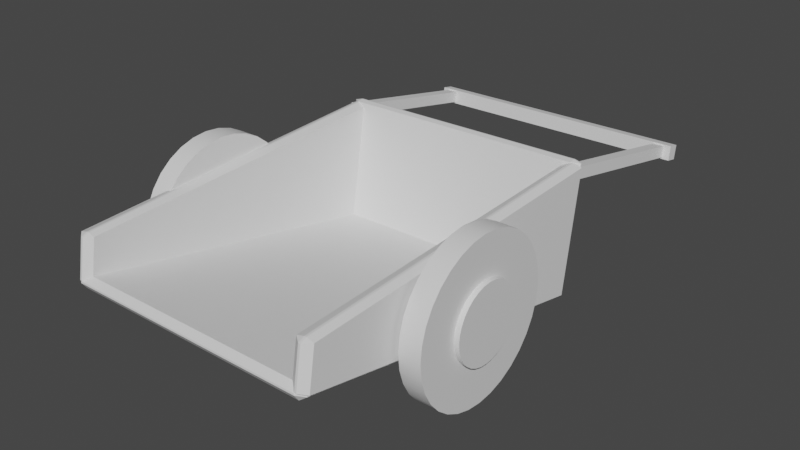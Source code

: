 # Source: WheelBarrel.blend  (saved by Blender 2.81.16; exported with 4.5.12 LTS)
import bpy
from mathutils import Matrix  # noqa: F401  (used for matrix-valued properties, if any)

bpy.ops.wm.read_factory_settings(use_empty=True)
scene = bpy.context.scene
scene.name = 'Scene'

# ---- collections
col_collection = bpy.data.collections.new('Collection'); scene.collection.children.link(col_collection)

# ---- materials (node trees are filled in below, after node groups)
mat_material_002 = bpy.data.materials.new('Material.002')
mat_material_002.use_transparent_shadow = False
mat_material_001 = bpy.data.materials.new('Material.001')
mat_material_001.use_transparent_shadow = False
mat_material_003 = bpy.data.materials.new('Material.003')
mat_material_003.use_transparent_shadow = False

# ---- node groups
ng_auto_smooth = bpy.data.node_groups.new('Auto Smooth', 'GeometryNodeTree')
_s = ng_auto_smooth.interface.new_socket(name='Geometry', in_out='OUTPUT', socket_type='NodeSocketGeometry')
_s = ng_auto_smooth.interface.new_socket(name='Geometry', in_out='INPUT', socket_type='NodeSocketGeometry')
_s = ng_auto_smooth.interface.new_socket(name='Angle', in_out='INPUT', socket_type='NodeSocketFloat')
_s.subtype = 'ANGLE'
_s.min_value = 0.0
_s.max_value = 3.142
ng_auto_smooth.is_modifier = True
_N = ng_auto_smooth.nodes; _L = ng_auto_smooth.links
n0 = _N.new('NodeGroupOutput'); n0.name = 'Group Output'; n0.location = (480, -100)
n1 = _N.new('NodeGroupInput'); n1.name = 'Group Input'; n1.location = (-420, -300)
n2 = _N.new('NodeGroupInput'); n2.name = 'Group Input.001'; n2.location = (-60, -100)
n3 = _N.new('GeometryNodeSetShadeSmooth'); n3.name = 'Set Shade Smooth'; n3.location = (120, -100)
n3.domain = 'EDGE'
n4 = _N.new('GeometryNodeSetShadeSmooth'); n4.name = 'Set Shade Smooth.001'; n4.location = (300, -100)
n5 = _N.new('GeometryNodeInputMeshEdgeAngle'); n5.name = 'Edge Angle'; n5.location = (-420, -220)
n6 = _N.new('GeometryNodeInputEdgeSmooth'); n6.name = 'Is Edge Smooth'; n6.location = (-60, -160)
n7 = _N.new('GeometryNodeInputShadeSmooth'); n7.name = 'Is Face Smooth'; n7.location = (-240, -340)
n8 = _N.new('FunctionNodeBooleanMath'); n8.name = 'Boolean Math'; n8.location = (-60, -220)
n9 = _N.new('FunctionNodeCompare'); n9.name = 'Compare'; n9.location = (-240, -180)
n9.operation = 'LESS_EQUAL'
_L.new(n5.outputs[0], n9.inputs[0])
_L.new(n4.outputs[0], n0.inputs[0])
_L.new(n1.outputs[1], n9.inputs[1])
_L.new(n9.outputs[0], n8.inputs[0])
_L.new(n7.outputs[0], n8.inputs[1])
_L.new(n2.outputs[0], n3.inputs[0])
_L.new(n6.outputs[0], n3.inputs[1])
_L.new(n3.outputs[0], n4.inputs[0])
_L.new(n8.outputs[0], n3.inputs[2])
n0.is_active_output = True

# ---- material node trees
mat_material_002.use_nodes = True; mat_material_002.node_tree.nodes.clear()
_N = mat_material_002.node_tree.nodes; _L = mat_material_002.node_tree.links
n0 = _N.new('ShaderNodeOutputMaterial'); n0.name = 'Material Output'; n0.location = (300, 300)
n1 = _N.new('ShaderNodeBsdfPrincipled'); n1.name = 'Principled BSDF'; n1.location = (10, 300)
n1.distribution = 'GGX'
n1.subsurface_method = 'BURLEY'
n1.inputs[3].default_value = 1.45
n1.inputs[27].default_value = (0.0, 0.0, 0.0, 1.0)
n1.inputs[28].default_value = 1.0
_L.new(n1.outputs[0], n0.inputs[0])
n0.is_active_output = True
mat_material_001.use_nodes = True; mat_material_001.node_tree.nodes.clear()
_N = mat_material_001.node_tree.nodes; _L = mat_material_001.node_tree.links
n0 = _N.new('ShaderNodeOutputMaterial'); n0.name = 'Material Output'; n0.location = (300, 300)
n1 = _N.new('ShaderNodeBsdfPrincipled'); n1.name = 'Principled BSDF'; n1.location = (10, 300)
n1.distribution = 'GGX'
n1.subsurface_method = 'BURLEY'
n1.inputs[3].default_value = 1.45
n1.inputs[27].default_value = (0.0, 0.0, 0.0, 1.0)
n1.inputs[28].default_value = 1.0
_L.new(n1.outputs[0], n0.inputs[0])
n0.is_active_output = True
mat_material_003.use_nodes = True; mat_material_003.node_tree.nodes.clear()
_N = mat_material_003.node_tree.nodes; _L = mat_material_003.node_tree.links
n0 = _N.new('ShaderNodeOutputMaterial'); n0.name = 'Material Output'; n0.location = (300, 300)
n1 = _N.new('ShaderNodeBsdfPrincipled'); n1.name = 'Principled BSDF'; n1.location = (10, 300)
n1.distribution = 'GGX'
n1.subsurface_method = 'BURLEY'
n1.inputs[3].default_value = 1.45
n1.inputs[27].default_value = (0.0, 0.0, 0.0, 1.0)
n1.inputs[28].default_value = 1.0
_L.new(n1.outputs[0], n0.inputs[0])
n0.is_active_output = True

# ---- world
world_world = bpy.data.worlds.new('World'); scene.world = world_world
world_world.use_nodes = True; world_world.node_tree.nodes.clear()
_N = world_world.node_tree.nodes; _L = world_world.node_tree.links
n0 = _N.new('ShaderNodeOutputWorld'); n0.name = 'World Output'; n0.location = (300, 300)
n1 = _N.new('ShaderNodeBackground'); n1.name = 'Background'; n1.location = (10, 300)
n1.inputs[0].default_value = (0.05088, 0.05088, 0.05088, 1.0)
_L.new(n1.outputs[0], n0.inputs[0])
n0.is_active_output = True
world_world.color = (0.05088, 0.05088, 0.05088)
world_world.use_sun_shadow = False
world_world.sun_shadow_jitter_overblur = 0.0

# ---- meshes
me_cube_004 = bpy.data.meshes.new('Cube.004')
me_cube_004.from_pydata([(51.37, -1.026, 1.834), (51.84, -1.024, 3.798), (52.58, 0.9727, 0.7986), (53.05, 0.9749, 2.763), (53.34, -1.028, 1.54), (53.81, -1.026, 3.505), (54.54, 0.9704, 0.5048), (55.01, 0.9725, 2.469), (-4.976, -1.073, 3.572), (-4.976, -1.145, 3.572), (-3.699, -1.073, 3.473), (-3.699, -1.145, 3.473), (-2.471, -1.073, 3.177), (-2.471, -1.145, 3.177), (-1.339, -1.073, 2.698), (-1.339, -1.145, 2.698), (-0.3474, -1.073, 2.052), (-0.3474, -1.145, 2.052), (0.4666, -1.073, 1.265), (0.4666, -1.145, 1.265), (1.071, -1.073, 0.368), (1.071, -1.145, 0.368), (1.444, -1.073, -0.6057), (1.444, -1.145, -0.6057), (1.57, -1.073, -1.618), (1.57, -1.145, -1.618), (1.444, -1.073, -2.631), (1.444, -1.145, -2.631), (1.071, -1.073, -3.605), (1.071, -1.145, -3.605), (0.4666, -1.073, -4.502), (0.4666, -1.145, -4.502), (-0.3474, -1.073, -5.289), (-0.3474, -1.145, -5.289), (-1.339, -1.073, -5.934), (-1.339, -1.145, -5.934), (-2.471, -1.073, -6.414), (-2.471, -1.145, -6.414), (-3.699, -1.073, -6.709), (-3.699, -1.145, -6.709), (-4.976, -1.073, -6.809), (-4.976, -1.145, -6.809), (-6.253, -1.073, -6.709), (-6.253, -1.145, -6.709), (-7.481, -1.073, -6.414), (-7.481, -1.145, -6.414), (-8.612, -1.073, -5.934), (-8.612, -1.145, -5.934), (-9.604, -1.073, -5.289), (-9.604, -1.145, -5.289), (-10.42, -1.073, -4.502), (-10.42, -1.145, -4.502), (-11.02, -1.073, -3.605), (-11.02, -1.145, -3.605), (-11.4, -1.073, -2.631), (-11.4, -1.145, -2.631), (-11.52, -1.073, -1.618), (-11.52, -1.145, -1.618), (-11.4, -1.073, -0.6057), (-11.4, -1.145, -0.6057), (-11.02, -1.073, 0.368), (-11.02, -1.145, 0.368), (-10.42, -1.073, 1.265), (-10.42, -1.145, 1.265), (-9.604, -1.073, 2.052), (-9.604, -1.145, 2.052), (-8.612, -1.073, 2.698), (-8.612, -1.145, 2.698), (-7.481, -1.073, 3.177), (-7.481, -1.145, 3.177), (-6.253, -1.073, 3.473), (-6.253, -1.145, 3.473), (-4.976, 1.127, 3.572), (-4.976, 1.054, 3.572), (-3.699, 1.127, 3.473), (-3.699, 1.054, 3.473), (-2.471, 1.127, 3.177), (-2.471, 1.054, 3.177), (-1.339, 1.127, 2.698), (-1.339, 1.054, 2.698), (-0.3474, 1.127, 2.052), (-0.3474, 1.054, 2.052), (0.4666, 1.127, 1.265), (0.4666, 1.054, 1.265), (1.071, 1.127, 0.368), (1.071, 1.054, 0.368), (1.444, 1.127, -0.6057), (1.444, 1.054, -0.6057), (1.57, 1.127, -1.618), (1.57, 1.054, -1.618), (1.444, 1.127, -2.631), (1.444, 1.054, -2.631), (1.071, 1.127, -3.605), (1.071, 1.054, -3.605), (0.4666, 1.127, -4.502), (0.4666, 1.054, -4.502), (-0.3474, 1.127, -5.289), (-0.3474, 1.054, -5.289), (-1.339, 1.127, -5.934), (-1.339, 1.054, -5.934), (-2.471, 1.127, -6.414), (-2.471, 1.054, -6.414), (-3.699, 1.127, -6.709), (-3.699, 1.054, -6.709), (-4.976, 1.127, -6.809), (-4.976, 1.054, -6.809), (-6.253, 1.127, -6.709), (-6.253, 1.054, -6.709), (-7.481, 1.127, -6.414), (-7.481, 1.054, -6.414), (-8.612, 1.127, -5.934), (-8.612, 1.054, -5.934), (-9.604, 1.127, -5.289), (-9.604, 1.054, -5.289), (-10.42, 1.127, -4.502), (-10.42, 1.054, -4.502), (-11.02, 1.127, -3.605), (-11.02, 1.054, -3.605), (-11.4, 1.127, -2.631), (-11.4, 1.054, -2.631), (-11.52, 1.127, -1.618), (-11.52, 1.054, -1.618), (-11.4, 1.127, -0.6057), (-11.4, 1.054, -0.6057), (-11.02, 1.127, 0.368), (-11.02, 1.054, 0.368), (-10.42, 1.127, 1.265), (-10.42, 1.054, 1.265), (-9.604, 1.127, 2.052), (-9.604, 1.054, 2.052), (-8.612, 1.127, 2.698), (-8.612, 1.054, 2.698), (-7.481, 1.127, 3.177), (-7.481, 1.054, 3.177), (-6.253, 1.127, 3.473), (-6.253, 1.054, 3.473), (25.16, -0.89, 8.054), (25.08, -0.8362, 7.53), (-32.53, -0.8528, 5.177), (-32.63, -0.9075, 4.942), (-33.61, -0.8522, 4.825), (-32.52, -0.8373, 5.169), (-33.6, -0.8367, 4.817), (-32.55, -0.7832, 4.877), (-33.05, 0.9434, -2.484), (-33.83, 0.9454, -1.576), (-32.83, 0.9986, -1.748), (-33.78, 0.9456, -1.359), (-32.63, 0.9453, -0.739), (-32.78, 0.9989, -1.531), (21.98, 0.8784, -10.71), (22.2, 0.9336, -9.978), (23.13, 0.8781, -10.09), (22.4, 0.8803, -8.969), (23.18, 0.8783, -9.877), (22.25, 0.9339, -9.761), (-34.13, -0.8451, -1.558), (-33.98, -0.8986, -0.7657), (-34.91, -0.8431, -0.6498), (-33.71, -0.8432, 0.1872), (-34.86, -0.8429, -0.4328), (-33.93, -0.8984, -0.5487), (20.9, -0.9101, -9.788), (22.05, -0.9104, -9.168), (21.05, -0.9636, -8.995), (21.32, -0.9081, -8.042), (21.11, -0.9634, -8.778), (22.1, -0.9101, -8.951), (26.01, -0.8917, 7.414), (25.0, -0.9604, 7.594), (26.0, -0.9072, 7.422), (25.15, -0.9055, 8.062), (-33.84, -0.7892, -0.5386), (-34.0, -0.8442, -1.006), (-34.84, -0.8425, -0.3663), (-33.92, -0.9135, -0.4742), (-34.85, -0.8579, -0.3583), (-34.01, -0.8596, -0.9982), (21.19, -0.8542, -8.768), (22.12, -0.9097, -8.884), (21.04, -0.9091, -9.236), (21.11, -0.9784, -8.704), (21.03, -0.9246, -9.228), (22.11, -0.9252, -8.876), (26.25, 0.9076, 7.123), (26.16, 0.9615, 6.599), (-31.45, 0.9449, 4.246), (-31.54, 0.8902, 4.011), (-32.53, 0.9454, 3.894), (-31.44, 0.9603, 4.238), (-32.52, 0.9609, 3.886), (-31.47, 1.014, 3.946), (27.09, 0.9059, 6.483), (26.09, 0.8372, 6.663), (27.08, 0.8905, 6.491), (26.24, 0.8922, 7.131), (-32.76, 1.008, -1.47), (-32.91, 0.9535, -1.937), (-33.76, 0.9552, -1.297), (-32.84, 0.8842, -1.405), (-33.77, 0.9397, -1.289), (-32.92, 0.938, -1.929), (22.27, 0.9435, -9.699), (23.2, 0.8879, -9.815), (22.12, 0.8885, -10.17), (22.2, 0.8192, -9.635), (22.11, 0.8731, -10.16), (23.19, 0.8725, -9.807), (23.74, 0.8778, -9.842), (22.7, 0.8787, -9.99), (22.81, 0.9334, -9.726), (22.43, 0.879, -9.949), (21.54, 0.8804, -9.513), (22.53, 0.9337, -9.685), (27.72, 0.8963, 6.845), (26.79, 0.9518, 6.961), (26.82, 0.8977, 7.282), (25.52, 0.8989, 7.174), (26.55, 0.8981, 7.323), (26.51, 0.9521, 7.002), (22.66, -0.9106, -8.916), (21.66, -0.9639, -8.743), (21.62, -0.9098, -9.064), (20.46, -0.908, -8.587), (21.35, -0.9095, -9.023), (21.39, -0.9636, -8.703), (26.64, -0.8922, 7.772), (25.74, -0.8907, 8.208), (25.64, -0.9454, 7.944), (24.44, -0.8896, 8.101), (25.37, -0.9451, 7.985), (25.47, -0.8904, 8.249), (24.14, -0.8608, 6.06), (24.51, -0.8591, 7.618), (53.03, -0.8949, 1.74), (53.4, -0.8932, 3.298), (24.09, -0.9414, 6.102), (24.46, -0.9397, 7.66), (52.98, -0.9755, 1.782), (53.35, -0.9738, 3.34), (25.24, 0.9611, 5.117), (25.61, 0.9628, 6.675), (54.13, 0.927, 0.7963), (54.5, 0.9287, 2.354), (25.19, 0.8805, 5.159), (25.56, 0.8822, 6.717), (54.08, 0.8464, 0.8381), (54.45, 0.8481, 2.396), (-4.976, -0.9581, 9.164), (-4.976, -1.109, 9.164), (-2.323, -0.9581, 8.957), (-2.323, -1.109, 8.957), (0.2272, -0.9581, 8.343), (0.2272, -1.109, 8.343), (2.578, -0.9581, 7.347), (2.578, -1.109, 7.347), (4.638, -0.9581, 6.006), (4.638, -1.109, 6.006), (6.329, -0.9581, 4.372), (6.329, -1.109, 4.372), (7.585, -0.9581, 2.508), (7.585, -1.109, 2.508), (8.359, -0.9581, 0.4851), (8.359, -1.109, 0.4851), (8.62, -0.9581, -1.618), (8.62, -1.109, -1.618), (8.359, -0.9581, -3.722), (8.359, -1.109, -3.722), (7.585, -0.9581, -5.745), (7.585, -1.109, -5.745), (6.329, -0.9581, -7.609), (6.329, -1.109, -7.609), (4.638, -0.9581, -9.242), (4.638, -1.109, -9.242), (2.578, -0.9581, -10.58), (2.578, -1.109, -10.58), (0.2272, -0.9581, -11.58), (0.2272, -1.109, -11.58), (-2.323, -0.9581, -12.19), (-2.323, -1.109, -12.19), (-4.976, -0.9581, -12.4), (-4.976, -1.109, -12.4), (-7.628, -0.9581, -12.19), (-7.628, -1.109, -12.19), (-10.18, -0.9581, -11.58), (-10.18, -1.109, -11.58), (-12.53, -0.9581, -10.58), (-12.53, -1.109, -10.58), (-14.59, -0.9581, -9.242), (-14.59, -1.109, -9.242), (-16.28, -0.9581, -7.609), (-16.28, -1.109, -7.609), (-17.54, -0.9581, -5.745), (-17.54, -1.109, -5.745), (-18.31, -0.9581, -3.722), (-18.31, -1.109, -3.722), (-18.57, -0.9581, -1.618), (-18.57, -1.109, -1.618), (-18.31, -0.9581, 0.4851), (-18.31, -1.109, 0.4851), (-17.54, -0.9581, 2.508), (-17.54, -1.109, 2.508), (-16.28, -0.9581, 4.372), (-16.28, -1.109, 4.372), (-14.59, -0.9581, 6.006), (-14.59, -1.109, 6.006), (-12.53, -0.9581, 7.347), (-12.53, -1.109, 7.347), (-10.18, -0.9581, 8.343), (-10.18, -1.109, 8.343), (-7.628, -0.9581, 8.957), (-7.628, -1.109, 8.957), (-4.976, 1.112, 9.164), (-4.976, 0.9615, 9.164), (-2.323, 1.112, 8.957), (-2.323, 0.9615, 8.957), (0.2272, 1.112, 8.343), (0.2272, 0.9615, 8.343), (2.578, 1.112, 7.347), (2.578, 0.9615, 7.347), (4.638, 1.112, 6.006), (4.638, 0.9615, 6.006), (6.329, 1.112, 4.372), (6.329, 0.9615, 4.372), (7.585, 1.112, 2.508), (7.585, 0.9615, 2.508), (8.359, 1.112, 0.4851), (8.359, 0.9615, 0.4851), (8.62, 1.112, -1.618), (8.62, 0.9615, -1.618), (8.359, 1.112, -3.722), (8.359, 0.9615, -3.722), (7.585, 1.112, -5.745), (7.585, 0.9615, -5.745), (6.329, 1.112, -7.609), (6.329, 0.9615, -7.609), (4.638, 1.112, -9.242), (4.638, 0.9615, -9.242), (2.578, 1.112, -10.58), (2.578, 0.9615, -10.58), (0.2272, 1.112, -11.58), (0.2272, 0.9615, -11.58), (-2.323, 1.112, -12.19), (-2.323, 0.9615, -12.19), (-4.976, 1.112, -12.4), (-4.976, 0.9615, -12.4), (-7.628, 1.112, -12.19), (-7.628, 0.9615, -12.19), (-10.18, 1.112, -11.58), (-10.18, 0.9615, -11.58), (-12.53, 1.112, -10.58), (-12.53, 0.9615, -10.58), (-14.59, 1.112, -9.242), (-14.59, 0.9615, -9.242), (-16.28, 1.112, -7.609), (-16.28, 0.9615, -7.609), (-17.54, 1.112, -5.745), (-17.54, 0.9615, -5.745), (-18.31, 1.112, -3.722), (-18.31, 0.9615, -3.722), (-18.57, 1.112, -1.618), (-18.57, 0.9615, -1.618), (-18.31, 1.112, 0.4851), (-18.31, 0.9615, 0.4851), (-17.54, 1.112, 2.508), (-17.54, 0.9615, 2.508), (-16.28, 1.112, 4.372), (-16.28, 0.9615, 4.372), (-14.59, 1.112, 6.006), (-14.59, 0.9615, 6.006), (-12.53, 1.112, 7.347), (-12.53, 0.9615, 7.347), (-10.18, 1.112, 8.343), (-10.18, 0.9615, 8.343), (-7.628, 1.112, 8.957), (-7.628, 0.9615, 8.957)], [], [(0, 1, 3, 2), (2, 3, 7, 6), (6, 7, 5, 4), (4, 5, 1, 0), (2, 6, 4, 0), (7, 3, 1, 5), (8, 9, 11, 10), (10, 11, 13, 12), (12, 13, 15, 14), (14, 15, 17, 16), (16, 17, 19, 18), (18, 19, 21, 20), (20, 21, 23, 22), (22, 23, 25, 24), (24, 25, 27, 26), (26, 27, 29, 28), (28, 29, 31, 30), (30, 31, 33, 32), (32, 33, 35, 34), (34, 35, 37, 36), (36, 37, 39, 38), (38, 39, 41, 40), (40, 41, 43, 42), (42, 43, 45, 44), (44, 45, 47, 46), (46, 47, 49, 48), (48, 49, 51, 50), (50, 51, 53, 52), (52, 53, 55, 54), (54, 55, 57, 56), (56, 57, 59, 58), (58, 59, 61, 60), (60, 61, 63, 62), (62, 63, 65, 64), (64, 65, 67, 66), (66, 67, 69, 68), (11, 9, 71, 69, 67, 65, 63, 61, 59, 57, 55, 53, 51, 49, 47, 45, 43, 41, 39, 37, 35, 33, 31, 29, 27, 25, 23, 21, 19, 17, 15, 13), (68, 69, 71, 70), (70, 71, 9, 8), (8, 10, 12, 14, 16, 18, 20, 22, 24, 26, 28, 30, 32, 34, 36, 38, 40, 42, 44, 46, 48, 50, 52, 54, 56, 58, 60, 62, 64, 66, 68, 70), (72, 73, 75, 74), (74, 75, 77, 76), (76, 77, 79, 78), (78, 79, 81, 80), (80, 81, 83, 82), (82, 83, 85, 84), (84, 85, 87, 86), (86, 87, 89, 88), (88, 89, 91, 90), (90, 91, 93, 92), (92, 93, 95, 94), (94, 95, 97, 96), (96, 97, 99, 98), (98, 99, 101, 100), (100, 101, 103, 102), (102, 103, 105, 104), (104, 105, 107, 106), (106, 107, 109, 108), (108, 109, 111, 110), (110, 111, 113, 112), (112, 113, 115, 114), (114, 115, 117, 116), (116, 117, 119, 118), (118, 119, 121, 120), (120, 121, 123, 122), (122, 123, 125, 124), (124, 125, 127, 126), (126, 127, 129, 128), (128, 129, 131, 130), (130, 131, 133, 132), (75, 73, 135, 133, 131, 129, 127, 125, 123, 121, 119, 117, 115, 113, 111, 109, 107, 105, 103, 101, 99, 97, 95, 93, 91, 89, 87, 85, 83, 81, 79, 77), (132, 133, 135, 134), (134, 135, 73, 72), (72, 74, 76, 78, 80, 82, 84, 86, 88, 90, 92, 94, 96, 98, 100, 102, 104, 106, 108, 110, 112, 114, 116, 118, 120, 122, 124, 126, 128, 130, 132, 134), (158, 160, 147, 145), (164, 166, 161, 157), (174, 176, 140, 142), (165, 153, 148, 159), (146, 149, 155, 151), (152, 154, 167, 163), (144, 145, 146), (147, 148, 149), (150, 151, 152), (153, 154, 155), (156, 157, 158), (159, 160, 161), (162, 163, 164), (165, 166, 167), (150, 144, 146, 151), (145, 147, 149, 146), (148, 153, 155, 149), (154, 152, 151, 155), (162, 150, 152, 163), (153, 165, 167, 154), (166, 164, 163, 167), (156, 162, 164, 157), (165, 159, 161, 166), (160, 158, 157, 161), (144, 156, 158, 145), (159, 148, 147, 160), (150, 162, 156, 144), (180, 182, 177, 173), (181, 169, 139, 175), (141, 138, 171, 136), (168, 170, 183, 179), (143, 142, 141), (140, 139, 138), (137, 136, 168), (169, 170, 171), (172, 173, 174), (175, 176, 177), (178, 179, 180), (181, 182, 183), (137, 143, 141, 136), (142, 140, 138, 141), (139, 169, 171, 138), (170, 168, 136, 171), (178, 137, 168, 179), (169, 181, 183, 170), (182, 180, 179, 183), (172, 178, 180, 173), (181, 175, 177, 182), (176, 174, 173, 177), (143, 172, 174, 142), (175, 139, 140, 176), (137, 178, 172, 143), (198, 200, 188, 190), (204, 206, 201, 197), (205, 193, 187, 199), (189, 186, 195, 184), (192, 194, 207, 203), (191, 190, 189), (188, 187, 186), (185, 184, 192), (193, 194, 195), (196, 197, 198), (199, 200, 201), (202, 203, 204), (205, 206, 207), (185, 191, 189, 184), (190, 188, 186, 189), (187, 193, 195, 186), (194, 192, 184, 195), (202, 185, 192, 203), (193, 205, 207, 194), (206, 204, 203, 207), (196, 202, 204, 197), (205, 199, 201, 206), (200, 198, 197, 201), (191, 196, 198, 190), (199, 187, 188, 200), (185, 202, 196, 191), (222, 224, 211, 209), (228, 230, 225, 221), (229, 217, 212, 223), (210, 213, 219, 215), (216, 218, 231, 227), (208, 209, 210), (211, 212, 213), (214, 215, 216), (217, 218, 219), (220, 221, 222), (223, 224, 225), (226, 227, 228), (229, 230, 231), (214, 208, 210, 215), (209, 211, 213, 210), (212, 217, 219, 213), (218, 216, 215, 219), (226, 214, 216, 227), (217, 229, 231, 218), (230, 228, 227, 231), (220, 226, 228, 221), (229, 223, 225, 230), (224, 222, 221, 225), (208, 220, 222, 209), (223, 212, 211, 224), (214, 226, 220, 208), (232, 233, 235, 234), (234, 235, 239, 238), (238, 239, 237, 236), (236, 237, 233, 232), (234, 238, 236, 232), (239, 235, 233, 237), (240, 241, 243, 242), (242, 243, 247, 246), (246, 247, 245, 244), (244, 245, 241, 240), (242, 246, 244, 240), (247, 243, 241, 245), (248, 249, 251, 250), (250, 251, 253, 252), (252, 253, 255, 254), (254, 255, 257, 256), (256, 257, 259, 258), (258, 259, 261, 260), (260, 261, 263, 262), (262, 263, 265, 264), (264, 265, 267, 266), (266, 267, 269, 268), (268, 269, 271, 270), (270, 271, 273, 272), (272, 273, 275, 274), (274, 275, 277, 276), (276, 277, 279, 278), (278, 279, 281, 280), (280, 281, 283, 282), (282, 283, 285, 284), (284, 285, 287, 286), (286, 287, 289, 288), (288, 289, 291, 290), (290, 291, 293, 292), (292, 293, 295, 294), (294, 295, 297, 296), (296, 297, 299, 298), (298, 299, 301, 300), (300, 301, 303, 302), (302, 303, 305, 304), (304, 305, 307, 306), (306, 307, 309, 308), (251, 249, 311, 309, 307, 305, 303, 301, 299, 297, 295, 293, 291, 289, 287, 285, 283, 281, 279, 277, 275, 273, 271, 269, 267, 265, 263, 261, 259, 257, 255, 253), (308, 309, 311, 310), (310, 311, 249, 248), (248, 250, 252, 254, 256, 258, 260, 262, 264, 266, 268, 270, 272, 274, 276, 278, 280, 282, 284, 286, 288, 290, 292, 294, 296, 298, 300, 302, 304, 306, 308, 310), (312, 313, 315, 314), (314, 315, 317, 316), (316, 317, 319, 318), (318, 319, 321, 320), (320, 321, 323, 322), (322, 323, 325, 324), (324, 325, 327, 326), (326, 327, 329, 328), (328, 329, 331, 330), (330, 331, 333, 332), (332, 333, 335, 334), (334, 335, 337, 336), (336, 337, 339, 338), (338, 339, 341, 340), (340, 341, 343, 342), (342, 343, 345, 344), (344, 345, 347, 346), (346, 347, 349, 348), (348, 349, 351, 350), (350, 351, 353, 352), (352, 353, 355, 354), (354, 355, 357, 356), (356, 357, 359, 358), (358, 359, 361, 360), (360, 361, 363, 362), (362, 363, 365, 364), (364, 365, 367, 366), (366, 367, 369, 368), (368, 369, 371, 370), (370, 371, 373, 372), (315, 313, 375, 373, 371, 369, 367, 365, 363, 361, 359, 357, 355, 353, 351, 349, 347, 345, 343, 341, 339, 337, 335, 333, 331, 329, 327, 325, 323, 321, 319, 317), (372, 373, 375, 374), (374, 375, 313, 312), (312, 314, 316, 318, 320, 322, 324, 326, 328, 330, 332, 334, 336, 338, 340, 342, 344, 346, 348, 350, 352, 354, 356, 358, 360, 362, 364, 366, 368, 370, 372, 374)])
me_cube_004.polygons.foreach_set('use_smooth', [0, 0, 0, 0, 0, 0, 1, 1, 1, 1, 1, 1, 1, 1, 1, 1, 1, 1, 1, 1, 1, 1, 1, 1, 1, 1, 1, 1, 1, 1, 1, 1, 1, 1, 1, 1, 1, 1, 1, 1, 1, 1, 1, 1, 1, 1, 1, 1, 1, 1, 1, 1, 1, 1, 1, 1, 1, 1, 1, 1, 1, 1, 1, 1, 1, 1, 1, 1, 1, 1, 1, 1, 1, 1, 0, 0, 0, 0, 0, 0, 0, 0, 0, 0, 0, 0, 0, 0, 0, 0, 0, 0, 0, 0, 0, 0, 0, 0, 0, 0, 0, 0, 0, 0, 0, 0, 0, 0, 0, 0, 0, 0, 0, 0, 0, 0, 0, 0, 0, 0, 0, 0, 0, 0, 0, 0, 0, 0, 0, 0, 0, 0, 0, 0, 0, 0, 0, 0, 0, 0, 0, 0, 0, 0, 0, 0, 0, 0, 0, 0, 0, 0, 0, 0, 0, 0, 0, 0, 0, 0, 0, 0, 0, 0, 0, 0, 0, 0, 0, 0, 0, 0, 0, 0, 0, 0, 0, 0, 0, 0, 0, 0, 0, 0, 0, 0, 0, 0, 0, 0, 1, 1, 1, 1, 1, 1, 1, 1, 1, 1, 1, 1, 1, 1, 1, 1, 1, 1, 1, 1, 1, 1, 1, 1, 1, 1, 1, 1, 1, 1, 1, 1, 1, 1, 1, 1, 1, 1, 1, 1, 1, 1, 1, 1, 1, 1, 1, 1, 1, 1, 1, 1, 1, 1, 1, 1, 1, 1, 1, 1, 1, 1, 1, 1, 1, 1, 1, 1])
me_cube_004.polygons.foreach_set('material_index', [0, 0, 0, 0, 0, 0, 0, 0, 0, 0, 0, 0, 0, 0, 0, 0, 0, 0, 0, 0, 0, 0, 0, 0, 0, 0, 0, 0, 0, 0, 0, 0, 0, 0, 0, 0, 0, 0, 0, 0, 0, 0, 0, 0, 0, 0, 0, 0, 0, 0, 0, 0, 0, 0, 0, 0, 0, 0, 0, 0, 0, 0, 0, 0, 0, 0, 0, 0, 0, 0, 0, 0, 0, 0, 1, 1, 1, 1, 1, 1, 1, 1, 1, 1, 1, 1, 1, 1, 1, 1, 1, 1, 1, 1, 1, 1, 1, 1, 1, 1, 1, 1, 1, 1, 1, 1, 1, 1, 1, 1, 1, 1, 1, 1, 1, 1, 1, 1, 1, 1, 1, 1, 1, 1, 1, 1, 1, 1, 1, 1, 1, 1, 1, 1, 1, 1, 1, 1, 1, 1, 1, 1, 1, 1, 1, 1, 1, 1, 1, 1, 1, 1, 1, 1, 1, 1, 1, 1, 1, 1, 1, 1, 1, 1, 1, 1, 1, 1, 1, 1, 1, 1, 1, 1, 1, 1, 1, 1, 1, 1, 1, 1, 1, 1, 1, 1, 1, 1, 1, 1, 2, 2, 2, 2, 2, 2, 2, 2, 2, 2, 2, 2, 2, 2, 2, 2, 2, 2, 2, 2, 2, 2, 2, 2, 2, 2, 2, 2, 2, 2, 2, 2, 2, 2, 2, 2, 2, 2, 2, 2, 2, 2, 2, 2, 2, 2, 2, 2, 2, 2, 2, 2, 2, 2, 2, 2, 2, 2, 2, 2, 2, 2, 2, 2, 2, 2, 2, 2])
_uv = me_cube_004.uv_layers.new(name='UVMap')
_uv.uv.foreach_set('vector', [0.375, 0.0, 0.625, 0.0, 0.625, 0.25, 0.375, 0.25, 0.375, 0.25, 0.625, 0.25, 0.625, 0.5, 0.375, 0.5, 0.375, 0.5, 0.625, 0.5, 0.625, 0.75, 0.375, 0.75, 0.375, 0.75, 0.625, 0.75, 0.625, 1.0, 0.375, 1.0, 0.125, 0.5, 0.375, 0.5, 0.375, 0.75, 0.125, 0.75, 0.625, 0.5, 0.875, 0.5, 0.875, 0.75, 0.625, 0.75, 1.0, 0.5, 1.0, 1.0, 0.9688, 1.0, 0.9688, 0.5, 0.9688, 0.5, 0.9688, 1.0, 0.9375, 1.0, 0.9375, 0.5, 0.9375, 0.5, 0.9375, 1.0, 0.9062, 1.0, 0.9062, 0.5, 0.9062, 0.5, 0.9062, 1.0, 0.875, 1.0, 0.875, 0.5, 0.875, 0.5, 0.875, 1.0, 0.8438, 1.0, 0.8438, 0.5, 0.8438, 0.5, 0.8438, 1.0, 0.8125, 1.0, 0.8125, 0.5, 0.8125, 0.5, 0.8125, 1.0, 0.7812, 1.0, 0.7812, 0.5, 0.7812, 0.5, 0.7812, 1.0, 0.75, 1.0, 0.75, 0.5, 0.75, 0.5, 0.75, 1.0, 0.7188, 1.0, 0.7188, 0.5, 0.7188, 0.5, 0.7188, 1.0, 0.6875, 1.0, 0.6875, 0.5, 0.6875, 0.5, 0.6875, 1.0, 0.6562, 1.0, 0.6562, 0.5, 0.6562, 0.5, 0.6562, 1.0, 0.625, 1.0, 0.625, 0.5, 0.625, 0.5, 0.625, 1.0, 0.5938, 1.0, 0.5938, 0.5, 0.5938, 0.5, 0.5938, 1.0, 0.5625, 1.0, 0.5625, 0.5, 0.5625, 0.5, 0.5625, 1.0, 0.5312, 1.0, 0.5312, 0.5, 0.5312, 0.5, 0.5312, 1.0, 0.5, 1.0, 0.5, 0.5, 0.5, 0.5, 0.5, 1.0, 0.4688, 1.0, 0.4688, 0.5, 0.4688, 0.5, 0.4688, 1.0, 0.4375, 1.0, 0.4375, 0.5, 0.4375, 0.5, 0.4375, 1.0, 0.4062, 1.0, 0.4062, 0.5, 0.4062, 0.5, 0.4062, 1.0, 0.375, 1.0, 0.375, 0.5, 0.375, 0.5, 0.375, 1.0, 0.3438, 1.0, 0.3438, 0.5, 0.3438, 0.5, 0.3438, 1.0, 0.3125, 1.0, 0.3125, 0.5, 0.3125, 0.5, 0.3125, 1.0, 0.2812, 1.0, 0.2812, 0.5, 0.2812, 0.5, 0.2812, 1.0, 0.25, 1.0, 0.25, 0.5, 0.25, 0.5, 0.25, 1.0, 0.2188, 1.0, 0.2188, 0.5, 0.2188, 0.5, 0.2188, 1.0, 0.1875, 1.0, 0.1875, 0.5, 0.1875, 0.5, 0.1875, 1.0, 0.1562, 1.0, 0.1562, 0.5, 0.1562, 0.5, 0.1562, 1.0, 0.125, 1.0, 0.125, 0.5, 0.125, 0.5, 0.125, 1.0, 0.09375, 1.0, 0.09375, 0.5, 0.09375, 0.5, 0.09375, 1.0, 0.0625, 1.0, 0.0625, 0.5, 0.2968, 0.4854, 0.25, 0.49, 0.2032, 0.4854, 0.1582, 0.4717, 0.1167, 0.4496, 0.08029, 0.4197, 0.05045, 0.3833, 0.02827, 0.3418, 0.01461, 0.2968, 0.01, 0.25, 0.01461, 0.2032, 0.02827, 0.1582, 0.05045, 0.1167, 0.08029, 0.08029, 0.1167, 0.05045, 0.1582, 0.02827, 0.2032, 0.01461, 0.25, 0.01, 0.2968, 0.01461, 0.3418, 0.02827, 0.3833, 0.05045, 0.4197, 0.08029, 0.4496, 0.1167, 0.4717, 0.1582, 0.4854, 0.2032, 0.49, 0.25, 0.4854, 0.2968, 0.4717, 0.3418, 0.4496, 0.3833, 0.4197, 0.4197, 0.3833, 0.4496, 0.3418, 0.4717, 0.0625, 0.5, 0.0625, 1.0, 0.03125, 1.0, 0.03125, 0.5, 0.03125, 0.5, 0.03125, 1.0, 0.0, 1.0, 0.0, 0.5, 0.75, 0.49, 0.7968, 0.4854, 0.8418, 0.4717, 0.8833, 0.4496, 0.9197, 0.4197, 0.9496, 0.3833, 0.9717, 0.3418, 0.9854, 0.2968, 0.99, 0.25, 0.9854, 0.2032, 0.9717, 0.1582, 0.9496, 0.1167, 0.9197, 0.08029, 0.8833, 0.05045, 0.8418, 0.02827, 0.7968, 0.01461, 0.75, 0.01, 0.7032, 0.01461, 0.6582, 0.02827, 0.6167, 0.05045, 0.5803, 0.08029, 0.5504, 0.1167, 0.5283, 0.1582, 0.5146, 0.2032, 0.51, 0.25, 0.5146, 0.2968, 0.5283, 0.3418, 0.5504, 0.3833, 0.5803, 0.4197, 0.6167, 0.4496, 0.6582, 0.4717, 0.7032, 0.4854, 1.0, 0.5, 1.0, 1.0, 0.9688, 1.0, 0.9688, 0.5, 0.9688, 0.5, 0.9688, 1.0, 0.9375, 1.0, 0.9375, 0.5, 0.9375, 0.5, 0.9375, 1.0, 0.9062, 1.0, 0.9062, 0.5, 0.9062, 0.5, 0.9062, 1.0, 0.875, 1.0, 0.875, 0.5, 0.875, 0.5, 0.875, 1.0, 0.8438, 1.0, 0.8438, 0.5, 0.8438, 0.5, 0.8438, 1.0, 0.8125, 1.0, 0.8125, 0.5, 0.8125, 0.5, 0.8125, 1.0, 0.7812, 1.0, 0.7812, 0.5, 0.7812, 0.5, 0.7812, 1.0, 0.75, 1.0, 0.75, 0.5, 0.75, 0.5, 0.75, 1.0, 0.7188, 1.0, 0.7188, 0.5, 0.7188, 0.5, 0.7188, 1.0, 0.6875, 1.0, 0.6875, 0.5, 0.6875, 0.5, 0.6875, 1.0, 0.6562, 1.0, 0.6562, 0.5, 0.6562, 0.5, 0.6562, 1.0, 0.625, 1.0, 0.625, 0.5, 0.625, 0.5, 0.625, 1.0, 0.5938, 1.0, 0.5938, 0.5, 0.5938, 0.5, 0.5938, 1.0, 0.5625, 1.0, 0.5625, 0.5, 0.5625, 0.5, 0.5625, 1.0, 0.5312, 1.0, 0.5312, 0.5, 0.5312, 0.5, 0.5312, 1.0, 0.5, 1.0, 0.5, 0.5, 0.5, 0.5, 0.5, 1.0, 0.4688, 1.0, 0.4688, 0.5, 0.4688, 0.5, 0.4688, 1.0, 0.4375, 1.0, 0.4375, 0.5, 0.4375, 0.5, 0.4375, 1.0, 0.4062, 1.0, 0.4062, 0.5, 0.4062, 0.5, 0.4062, 1.0, 0.375, 1.0, 0.375, 0.5, 0.375, 0.5, 0.375, 1.0, 0.3438, 1.0, 0.3438, 0.5, 0.3438, 0.5, 0.3438, 1.0, 0.3125, 1.0, 0.3125, 0.5, 0.3125, 0.5, 0.3125, 1.0, 0.2812, 1.0, 0.2812, 0.5, 0.2812, 0.5, 0.2812, 1.0, 0.25, 1.0, 0.25, 0.5, 0.25, 0.5, 0.25, 1.0, 0.2188, 1.0, 0.2188, 0.5, 0.2188, 0.5, 0.2188, 1.0, 0.1875, 1.0, 0.1875, 0.5, 0.1875, 0.5, 0.1875, 1.0, 0.1562, 1.0, 0.1562, 0.5, 0.1562, 0.5, 0.1562, 1.0, 0.125, 1.0, 0.125, 0.5, 0.125, 0.5, 0.125, 1.0, 0.09375, 1.0, 0.09375, 0.5, 0.09375, 0.5, 0.09375, 1.0, 0.0625, 1.0, 0.0625, 0.5, 0.2968, 0.4854, 0.25, 0.49, 0.2032, 0.4854, 0.1582, 0.4717, 0.1167, 0.4496, 0.08029, 0.4197, 0.05045, 0.3833, 0.02827, 0.3418, 0.01461, 0.2968, 0.01, 0.25, 0.01461, 0.2032, 0.02827, 0.1582, 0.05045, 0.1167, 0.08029, 0.08029, 0.1167, 0.05045, 0.1582, 0.02827, 0.2032, 0.01461, 0.25, 0.01, 0.2968, 0.01461, 0.3418, 0.02827, 0.3833, 0.05045, 0.4197, 0.08029, 0.4496, 0.1167, 0.4717, 0.1582, 0.4854, 0.2032, 0.49, 0.25, 0.4854, 0.2968, 0.4717, 0.3418, 0.4496, 0.3833, 0.4197, 0.4197, 0.3833, 0.4496, 0.3418, 0.4717, 0.0625, 0.5, 0.0625, 1.0, 0.03125, 1.0, 0.03125, 0.5, 0.03125, 0.5, 0.03125, 1.0, 0.0, 1.0, 0.0, 0.5, 0.75, 0.49, 0.7968, 0.4854, 0.8418, 0.4717, 0.8833, 0.4496, 0.9197, 0.4197, 0.9496, 0.3833, 0.9717, 0.3418, 0.9854, 0.2968, 0.99, 0.25, 0.9854, 0.2032, 0.9717, 0.1582, 0.9496, 0.1167, 0.9197, 0.08029, 0.8833, 0.05045, 0.8418, 0.02827, 0.7968, 0.01461, 0.75, 0.01, 0.7032, 0.01461, 0.6582, 0.02827, 0.6167, 0.05045, 0.5803, 0.08029, 0.5504, 0.1167, 0.5283, 0.1582, 0.5146, 0.2032, 0.51, 0.25, 0.5146, 0.2968, 0.5283, 0.3418, 0.5504, 0.3833, 0.5803, 0.4197, 0.6167, 0.4496, 0.6582, 0.4717, 0.7032, 0.4854, 0.4845, 0.7572, 0.5155, 0.7572, 0.5155, 0.9928, 0.4845, 0.9928, 0.4845, 0.5042, 0.5155, 0.5042, 0.5155, 0.7458, 0.4845, 0.7458, 0.4845, 0.7572, 0.5155, 0.7572, 0.5155, 0.9928, 0.4845, 0.9928, 0.6322, 0.5042, 0.8678, 0.5042, 0.8678, 0.7458, 0.6322, 0.7458, 0.4845, 0.004229, 0.5155, 0.004229, 0.5155, 0.2458, 0.4845, 0.2458, 0.4845, 0.2572, 0.5155, 0.2572, 0.5155, 0.4928, 0.4845, 0.4928, 0.1322, 0.7458, 0.1322, 0.75, 0.125, 0.7458, 0.5155, 0.9928, 0.625, 0.9928, 0.5155, 1.0, 0.1322, 0.5042, 0.125, 0.5042, 0.1322, 0.5, 0.8678, 0.5042, 0.8678, 0.5, 0.875, 0.5042, 0.3678, 0.7458, 0.375, 0.7458, 0.3678, 0.75, 0.6322, 0.7458, 0.6322, 0.75, 0.625, 0.7458, 0.3678, 0.5042, 0.3678, 0.5, 0.375, 0.5042, 0.6322, 0.5042, 0.625, 0.5042, 0.6322, 0.5, 0.1322, 0.5042, 0.1322, 0.7458, 0.125, 0.7458, 0.125, 0.5042, 0.4845, 0.9928, 0.5155, 0.9928, 0.5155, 1.0, 0.4845, 1.0, 0.8678, 0.7458, 0.8678, 0.5042, 0.875, 0.5042, 0.875, 0.7458, 0.5155, 0.2572, 0.4845, 0.2572, 0.4845, 0.2458, 0.5155, 0.2458, 0.3678, 0.5042, 0.1322, 0.5042, 0.1322, 0.5, 0.3678, 0.5, 0.8678, 0.5042, 0.6322, 0.5042, 0.6322, 0.5, 0.8678, 0.5, 0.5155, 0.5042, 0.4845, 0.5042, 0.4845, 0.4928, 0.5155, 0.4928, 0.3678, 0.7458, 0.3678, 0.5042, 0.4845, 0.5042, 0.4845, 0.7458, 0.6322, 0.5042, 0.6322, 0.7458, 0.5155, 0.7458, 0.5155, 0.5042, 0.5155, 0.7572, 0.4845, 0.7572, 0.4845, 0.7458, 0.5155, 0.7458, 0.1322, 0.7458, 0.3678, 0.7458, 0.3678, 0.75, 0.1322, 0.75, 0.6322, 0.7458, 0.8678, 0.7458, 0.8678, 0.75, 0.6322, 0.75, 0.1322, 0.5042, 0.3678, 0.5042, 0.3678, 0.7458, 0.1322, 0.7458, 0.4845, 0.5042, 0.5155, 0.5042, 0.5155, 0.7458, 0.4845, 0.7458, 0.6322, 0.5042, 0.8678, 0.5042, 0.8678, 0.7458, 0.6322, 0.7458, 0.4845, 0.004229, 0.5155, 0.004229, 0.5155, 0.2458, 0.4845, 0.2458, 0.4845, 0.2572, 0.5155, 0.2572, 0.5155, 0.4928, 0.4845, 0.4928, 0.1322, 0.7458, 0.1322, 0.75, 0.125, 0.7458, 0.5155, 0.9928, 0.625, 0.9928, 0.5155, 1.0, 0.1322, 0.5042, 0.125, 0.5042, 0.1322, 0.5, 0.8678, 0.5042, 0.8678, 0.5, 0.875, 0.5042, 0.3678, 0.7458, 0.375, 0.7458, 0.3678, 0.75, 0.6322, 0.7458, 0.6322, 0.75, 0.625, 0.7458, 0.3678, 0.5042, 0.3678, 0.5, 0.375, 0.5042, 0.6322, 0.5042, 0.625, 0.5042, 0.6322, 0.5, 0.1322, 0.5042, 0.1322, 0.7458, 0.125, 0.7458, 0.125, 0.5042, 0.4845, 0.9928, 0.5155, 0.9928, 0.5155, 1.0, 0.4845, 1.0, 0.8678, 0.7458, 0.8678, 0.5042, 0.875, 0.5042, 0.875, 0.7458, 0.5155, 0.2572, 0.4845, 0.2572, 0.4845, 0.2458, 0.5155, 0.2458, 0.3678, 0.5042, 0.1322, 0.5042, 0.1322, 0.5, 0.3678, 0.5, 0.8678, 0.5042, 0.6322, 0.5042, 0.6322, 0.5, 0.8678, 0.5, 0.5155, 0.5042, 0.4845, 0.5042, 0.4845, 0.4928, 0.5155, 0.4928, 0.3678, 0.7458, 0.3678, 0.5042, 0.4845, 0.5042, 0.4845, 0.7458, 0.6322, 0.5042, 0.6322, 0.7458, 0.5155, 0.7458, 0.5155, 0.5042, 0.5155, 0.7572, 0.4845, 0.7572, 0.4845, 0.7458, 0.5155, 0.7458, 0.1322, 0.7458, 0.3678, 0.7458, 0.3678, 0.75, 0.1322, 0.75, 0.6322, 0.7458, 0.8678, 0.7458, 0.8678, 0.75, 0.6322, 0.75, 0.1322, 0.5042, 0.3678, 0.5042, 0.3678, 0.7458, 0.1322, 0.7458, 0.4845, 0.7572, 0.5155, 0.7572, 0.5155, 0.9928, 0.4845, 0.9928, 0.4845, 0.5042, 0.5155, 0.5042, 0.5155, 0.7458, 0.4845, 0.7458, 0.6322, 0.5042, 0.8678, 0.5042, 0.8678, 0.7458, 0.6322, 0.7458, 0.4845, 0.004229, 0.5155, 0.004229, 0.5155, 0.2458, 0.4845, 0.2458, 0.4845, 0.2572, 0.5155, 0.2572, 0.5155, 0.4928, 0.4845, 0.4928, 0.1322, 0.7458, 0.1322, 0.75, 0.125, 0.7458, 0.5155, 0.9928, 0.625, 0.9928, 0.5155, 1.0, 0.1322, 0.5042, 0.125, 0.5042, 0.1322, 0.5, 0.8678, 0.5042, 0.8678, 0.5, 0.875, 0.5042, 0.3678, 0.7458, 0.375, 0.7458, 0.3678, 0.75, 0.6322, 0.7458, 0.6322, 0.75, 0.625, 0.7458, 0.3678, 0.5042, 0.3678, 0.5, 0.375, 0.5042, 0.6322, 0.5042, 0.625, 0.5042, 0.6322, 0.5, 0.1322, 0.5042, 0.1322, 0.7458, 0.125, 0.7458, 0.125, 0.5042, 0.4845, 0.9928, 0.5155, 0.9928, 0.5155, 1.0, 0.4845, 1.0, 0.8678, 0.7458, 0.8678, 0.5042, 0.875, 0.5042, 0.875, 0.7458, 0.5155, 0.2572, 0.4845, 0.2572, 0.4845, 0.2458, 0.5155, 0.2458, 0.3678, 0.5042, 0.1322, 0.5042, 0.1322, 0.5, 0.3678, 0.5, 0.8678, 0.5042, 0.6322, 0.5042, 0.6322, 0.5, 0.8678, 0.5, 0.5155, 0.5042, 0.4845, 0.5042, 0.4845, 0.4928, 0.5155, 0.4928, 0.3678, 0.7458, 0.3678, 0.5042, 0.4845, 0.5042, 0.4845, 0.7458, 0.6322, 0.5042, 0.6322, 0.7458, 0.5155, 0.7458, 0.5155, 0.5042, 0.5155, 0.7572, 0.4845, 0.7572, 0.4845, 0.7458, 0.5155, 0.7458, 0.1322, 0.7458, 0.3678, 0.7458, 0.3678, 0.75, 0.1322, 0.75, 0.6322, 0.7458, 0.8678, 0.7458, 0.8678, 0.75, 0.6322, 0.75, 0.1322, 0.5042, 0.3678, 0.5042, 0.3678, 0.7458, 0.1322, 0.7458, 0.4845, 0.7572, 0.5155, 0.7572, 0.5155, 0.9928, 0.4845, 0.9928, 0.4845, 0.5042, 0.5155, 0.5042, 0.5155, 0.7458, 0.4845, 0.7458, 0.6322, 0.5042, 0.8678, 0.5042, 0.8678, 0.7458, 0.6322, 0.7458, 0.4845, 0.004229, 0.5155, 0.004229, 0.5155, 0.2458, 0.4845, 0.2458, 0.4845, 0.2572, 0.5155, 0.2572, 0.5155, 0.4928, 0.4845, 0.4928, 0.1322, 0.7458, 0.1322, 0.75, 0.125, 0.7458, 0.5155, 0.9928, 0.625, 0.9928, 0.5155, 1.0, 0.1322, 0.5042, 0.125, 0.5042, 0.1322, 0.5, 0.8678, 0.5042, 0.8678, 0.5, 0.875, 0.5042, 0.3678, 0.7458, 0.375, 0.7458, 0.3678, 0.75, 0.6322, 0.7458, 0.6322, 0.75, 0.625, 0.7458, 0.3678, 0.5042, 0.3678, 0.5, 0.375, 0.5042, 0.6322, 0.5042, 0.625, 0.5042, 0.6322, 0.5, 0.1322, 0.5042, 0.1322, 0.7458, 0.125, 0.7458, 0.125, 0.5042, 0.4845, 0.9928, 0.5155, 0.9928, 0.5155, 1.0, 0.4845, 1.0, 0.8678, 0.7458, 0.8678, 0.5042, 0.875, 0.5042, 0.875, 0.7458, 0.5155, 0.2572, 0.4845, 0.2572, 0.4845, 0.2458, 0.5155, 0.2458, 0.3678, 0.5042, 0.1322, 0.5042, 0.1322, 0.5, 0.3678, 0.5, 0.8678, 0.5042, 0.6322, 0.5042, 0.6322, 0.5, 0.8678, 0.5, 0.5155, 0.5042, 0.4845, 0.5042, 0.4845, 0.4928, 0.5155, 0.4928, 0.3678, 0.7458, 0.3678, 0.5042, 0.4845, 0.5042, 0.4845, 0.7458, 0.6322, 0.5042, 0.6322, 0.7458, 0.5155, 0.7458, 0.5155, 0.5042, 0.5155, 0.7572, 0.4845, 0.7572, 0.4845, 0.7458, 0.5155, 0.7458, 0.1322, 0.7458, 0.3678, 0.7458, 0.3678, 0.75, 0.1322, 0.75, 0.6322, 0.7458, 0.8678, 0.7458, 0.8678, 0.75, 0.6322, 0.75, 0.1322, 0.5042, 0.3678, 0.5042, 0.3678, 0.7458, 0.1322, 0.7458, 0.375, 0.0, 0.625, 0.0, 0.625, 0.25, 0.375, 0.25, 0.375, 0.25, 0.625, 0.25, 0.625, 0.5, 0.375, 0.5, 0.375, 0.5, 0.625, 0.5, 0.625, 0.75, 0.375, 0.75, 0.375, 0.75, 0.625, 0.75, 0.625, 1.0, 0.375, 1.0, 0.125, 0.5, 0.375, 0.5, 0.375, 0.75, 0.125, 0.75, 0.625, 0.5, 0.875, 0.5, 0.875, 0.75, 0.625, 0.75, 0.375, 0.0, 0.625, 0.0, 0.625, 0.25, 0.375, 0.25, 0.375, 0.25, 0.625, 0.25, 0.625, 0.5, 0.375, 0.5, 0.375, 0.5, 0.625, 0.5, 0.625, 0.75, 0.375, 0.75, 0.375, 0.75, 0.625, 0.75, 0.625, 1.0, 0.375, 1.0, 0.125, 0.5, 0.375, 0.5, 0.375, 0.75, 0.125, 0.75, 0.625, 0.5, 0.875, 0.5, 0.875, 0.75, 0.625, 0.75, 1.0, 0.5, 1.0, 1.0, 0.9688, 1.0, 0.9688, 0.5, 0.9688, 0.5, 0.9688, 1.0, 0.9375, 1.0, 0.9375, 0.5, 0.9375, 0.5, 0.9375, 1.0, 0.9062, 1.0, 0.9062, 0.5, 0.9062, 0.5, 0.9062, 1.0, 0.875, 1.0, 0.875, 0.5, 0.875, 0.5, 0.875, 1.0, 0.8438, 1.0, 0.8438, 0.5, 0.8438, 0.5, 0.8438, 1.0, 0.8125, 1.0, 0.8125, 0.5, 0.8125, 0.5, 0.8125, 1.0, 0.7812, 1.0, 0.7812, 0.5, 0.7812, 0.5, 0.7812, 1.0, 0.75, 1.0, 0.75, 0.5, 0.75, 0.5, 0.75, 1.0, 0.7188, 1.0, 0.7188, 0.5, 0.7188, 0.5, 0.7188, 1.0, 0.6875, 1.0, 0.6875, 0.5, 0.6875, 0.5, 0.6875, 1.0, 0.6562, 1.0, 0.6562, 0.5, 0.6562, 0.5, 0.6562, 1.0, 0.625, 1.0, 0.625, 0.5, 0.625, 0.5, 0.625, 1.0, 0.5938, 1.0, 0.5938, 0.5, 0.5938, 0.5, 0.5938, 1.0, 0.5625, 1.0, 0.5625, 0.5, 0.5625, 0.5, 0.5625, 1.0, 0.5312, 1.0, 0.5312, 0.5, 0.5312, 0.5, 0.5312, 1.0, 0.5, 1.0, 0.5, 0.5, 0.5, 0.5, 0.5, 1.0, 0.4688, 1.0, 0.4688, 0.5, 0.4688, 0.5, 0.4688, 1.0, 0.4375, 1.0, 0.4375, 0.5, 0.4375, 0.5, 0.4375, 1.0, 0.4062, 1.0, 0.4062, 0.5, 0.4062, 0.5, 0.4062, 1.0, 0.375, 1.0, 0.375, 0.5, 0.375, 0.5, 0.375, 1.0, 0.3438, 1.0, 0.3438, 0.5, 0.3438, 0.5, 0.3438, 1.0, 0.3125, 1.0, 0.3125, 0.5, 0.3125, 0.5, 0.3125, 1.0, 0.2812, 1.0, 0.2812, 0.5, 0.2812, 0.5, 0.2812, 1.0, 0.25, 1.0, 0.25, 0.5, 0.25, 0.5, 0.25, 1.0, 0.2188, 1.0, 0.2188, 0.5, 0.2188, 0.5, 0.2188, 1.0, 0.1875, 1.0, 0.1875, 0.5, 0.1875, 0.5, 0.1875, 1.0, 0.1562, 1.0, 0.1562, 0.5, 0.1562, 0.5, 0.1562, 1.0, 0.125, 1.0, 0.125, 0.5, 0.125, 0.5, 0.125, 1.0, 0.09375, 1.0, 0.09375, 0.5, 0.09375, 0.5, 0.09375, 1.0, 0.0625, 1.0, 0.0625, 0.5, 0.2968, 0.4854, 0.25, 0.49, 0.2032, 0.4854, 0.1582, 0.4717, 0.1167, 0.4496, 0.08029, 0.4197, 0.05045, 0.3833, 0.02827, 0.3418, 0.01461, 0.2968, 0.01, 0.25, 0.01461, 0.2032, 0.02827, 0.1582, 0.05045, 0.1167, 0.08029, 0.08029, 0.1167, 0.05045, 0.1582, 0.02827, 0.2032, 0.01461, 0.25, 0.01, 0.2968, 0.01461, 0.3418, 0.02827, 0.3833, 0.05045, 0.4197, 0.08029, 0.4496, 0.1167, 0.4717, 0.1582, 0.4854, 0.2032, 0.49, 0.25, 0.4854, 0.2968, 0.4717, 0.3418, 0.4496, 0.3833, 0.4197, 0.4197, 0.3833, 0.4496, 0.3418, 0.4717, 0.0625, 0.5, 0.0625, 1.0, 0.03125, 1.0, 0.03125, 0.5, 0.03125, 0.5, 0.03125, 1.0, 0.0, 1.0, 0.0, 0.5, 0.75, 0.49, 0.7968, 0.4854, 0.8418, 0.4717, 0.8833, 0.4496, 0.9197, 0.4197, 0.9496, 0.3833, 0.9717, 0.3418, 0.9854, 0.2968, 0.99, 0.25, 0.9854, 0.2032, 0.9717, 0.1582, 0.9496, 0.1167, 0.9197, 0.08029, 0.8833, 0.05045, 0.8418, 0.02827, 0.7968, 0.01461, 0.75, 0.01, 0.7032, 0.01461, 0.6582, 0.02827, 0.6167, 0.05045, 0.5803, 0.08029, 0.5504, 0.1167, 0.5283, 0.1582, 0.5146, 0.2032, 0.51, 0.25, 0.5146, 0.2968, 0.5283, 0.3418, 0.5504, 0.3833, 0.5803, 0.4197, 0.6167, 0.4496, 0.6582, 0.4717, 0.7032, 0.4854, 1.0, 0.5, 1.0, 1.0, 0.9688, 1.0, 0.9688, 0.5, 0.9688, 0.5, 0.9688, 1.0, 0.9375, 1.0, 0.9375, 0.5, 0.9375, 0.5, 0.9375, 1.0, 0.9062, 1.0, 0.9062, 0.5, 0.9062, 0.5, 0.9062, 1.0, 0.875, 1.0, 0.875, 0.5, 0.875, 0.5, 0.875, 1.0, 0.8438, 1.0, 0.8438, 0.5, 0.8438, 0.5, 0.8438, 1.0, 0.8125, 1.0, 0.8125, 0.5, 0.8125, 0.5, 0.8125, 1.0, 0.7812, 1.0, 0.7812, 0.5, 0.7812, 0.5, 0.7812, 1.0, 0.75, 1.0, 0.75, 0.5, 0.75, 0.5, 0.75, 1.0, 0.7188, 1.0, 0.7188, 0.5, 0.7188, 0.5, 0.7188, 1.0, 0.6875, 1.0, 0.6875, 0.5, 0.6875, 0.5, 0.6875, 1.0, 0.6562, 1.0, 0.6562, 0.5, 0.6562, 0.5, 0.6562, 1.0, 0.625, 1.0, 0.625, 0.5, 0.625, 0.5, 0.625, 1.0, 0.5938, 1.0, 0.5938, 0.5, 0.5938, 0.5, 0.5938, 1.0, 0.5625, 1.0, 0.5625, 0.5, 0.5625, 0.5, 0.5625, 1.0, 0.5312, 1.0, 0.5312, 0.5, 0.5312, 0.5, 0.5312, 1.0, 0.5, 1.0, 0.5, 0.5, 0.5, 0.5, 0.5, 1.0, 0.4688, 1.0, 0.4688, 0.5, 0.4688, 0.5, 0.4688, 1.0, 0.4375, 1.0, 0.4375, 0.5, 0.4375, 0.5, 0.4375, 1.0, 0.4062, 1.0, 0.4062, 0.5, 0.4062, 0.5, 0.4062, 1.0, 0.375, 1.0, 0.375, 0.5, 0.375, 0.5, 0.375, 1.0, 0.3438, 1.0, 0.3438, 0.5, 0.3438, 0.5, 0.3438, 1.0, 0.3125, 1.0, 0.3125, 0.5, 0.3125, 0.5, 0.3125, 1.0, 0.2812, 1.0, 0.2812, 0.5, 0.2812, 0.5, 0.2812, 1.0, 0.25, 1.0, 0.25, 0.5, 0.25, 0.5, 0.25, 1.0, 0.2188, 1.0, 0.2188, 0.5, 0.2188, 0.5, 0.2188, 1.0, 0.1875, 1.0, 0.1875, 0.5, 0.1875, 0.5, 0.1875, 1.0, 0.1562, 1.0, 0.1562, 0.5, 0.1562, 0.5, 0.1562, 1.0, 0.125, 1.0, 0.125, 0.5, 0.125, 0.5, 0.125, 1.0, 0.09375, 1.0, 0.09375, 0.5, 0.09375, 0.5, 0.09375, 1.0, 0.0625, 1.0, 0.0625, 0.5, 0.2968, 0.4854, 0.25, 0.49, 0.2032, 0.4854, 0.1582, 0.4717, 0.1167, 0.4496, 0.08029, 0.4197, 0.05045, 0.3833, 0.02827, 0.3418, 0.01461, 0.2968, 0.01, 0.25, 0.01461, 0.2032, 0.02827, 0.1582, 0.05045, 0.1167, 0.08029, 0.08029, 0.1167, 0.05045, 0.1582, 0.02827, 0.2032, 0.01461, 0.25, 0.01, 0.2968, 0.01461, 0.3418, 0.02827, 0.3833, 0.05045, 0.4197, 0.08029, 0.4496, 0.1167, 0.4717, 0.1582, 0.4854, 0.2032, 0.49, 0.25, 0.4854, 0.2968, 0.4717, 0.3418, 0.4496, 0.3833, 0.4197, 0.4197, 0.3833, 0.4496, 0.3418, 0.4717, 0.0625, 0.5, 0.0625, 1.0, 0.03125, 1.0, 0.03125, 0.5, 0.03125, 0.5, 0.03125, 1.0, 0.0, 1.0, 0.0, 0.5, 0.75, 0.49, 0.7968, 0.4854, 0.8418, 0.4717, 0.8833, 0.4496, 0.9197, 0.4197, 0.9496, 0.3833, 0.9717, 0.3418, 0.9854, 0.2968, 0.99, 0.25, 0.9854, 0.2032, 0.9717, 0.1582, 0.9496, 0.1167, 0.9197, 0.08029, 0.8833, 0.05045, 0.8418, 0.02827, 0.7968, 0.01461, 0.75, 0.01, 0.7032, 0.01461, 0.6582, 0.02827, 0.6167, 0.05045, 0.5803, 0.08029, 0.5504, 0.1167, 0.5283, 0.1582, 0.5146, 0.2032, 0.51, 0.25, 0.5146, 0.2968, 0.5283, 0.3418, 0.5504, 0.3833, 0.5803, 0.4197, 0.6167, 0.4496, 0.6582, 0.4717, 0.7032, 0.4854])
me_cube_004.materials.append(mat_material_002)
me_cube_004.materials.append(mat_material_001)
me_cube_004.materials.append(mat_material_003)
me_cube_004.use_remesh_fix_poles = True
me_cube_004.use_remesh_preserve_attributes = False
me_cube_004.use_mirror_vertex_groups = False
me_cube_004.update()

# ---- objects
ob_cube_003 = bpy.data.objects.new('Cube.003', me_cube_004)

# ---- transforms, parenting, visibility, modifiers, constraints
ob_cube_003.location = (-0.2441, 1.459, 1.0)
ob_cube_003.rotation_euler = (0.0, -0.0, 1.571)
ob_cube_003.scale = (0.07355, 1.824, 0.09275)
ob_cube_003.lineart.crease_threshold = 0.0
_m = ob_cube_003.modifiers.new('Auto Smooth', 'NODES')
_m.node_group = ng_auto_smooth
_gi = [s.identifier for s in ng_auto_smooth.interface.items_tree if s.item_type == 'SOCKET' and s.in_out == 'INPUT']
_m[_gi[1]] = 0.5236  # Angle

# ---- collection membership
col_collection.objects.link(ob_cube_003)

# ---- scene / render settings (as saved in the file)
scene.frame_start = 1; scene.frame_end = 250; scene.frame_set(1)
scene.render.engine = 'BLENDER_EEVEE_NEXT'
scene.cycles.use_denoising = False
scene.cycles.samples = 128
scene.cycles.sampling_pattern = 'TABULATED_SOBOL'
scene.cycles.use_adaptive_sampling = False
scene.cycles.use_light_tree = False
scene.view_settings.view_transform = 'Filmic'
bpy.context.view_layer.update()

# ---- added for rendering (the .blend has no active camera and no usable light): camera, sun
cam_auto = bpy.data.cameras.new('AutoCamera')
cam_auto.lens = 50.0
cam_auto.sensor_width = 36.0
cam_auto.clip_end = 1000.0
ob_auto_camera = bpy.data.objects.new('AutoCamera', cam_auto)
scene.collection.objects.link(ob_auto_camera)
ob_auto_camera.location = (7.22762, -6.74713, 6.81385)
ob_auto_camera.rotation_euler = (1.09748, -7.21219e-08, 0.694738)
scene.camera = ob_auto_camera
light_auto_sun = bpy.data.lights.new('AutoSun', 'SUN')
light_auto_sun.energy = 3.0
light_auto_sun.angle = 0.0523599
ob_auto_sun = bpy.data.objects.new('AutoSun', light_auto_sun)
scene.collection.objects.link(ob_auto_sun)
ob_auto_sun.rotation_euler = (0.872665, 0.174533, 0.523599)
bpy.context.view_layer.update()
